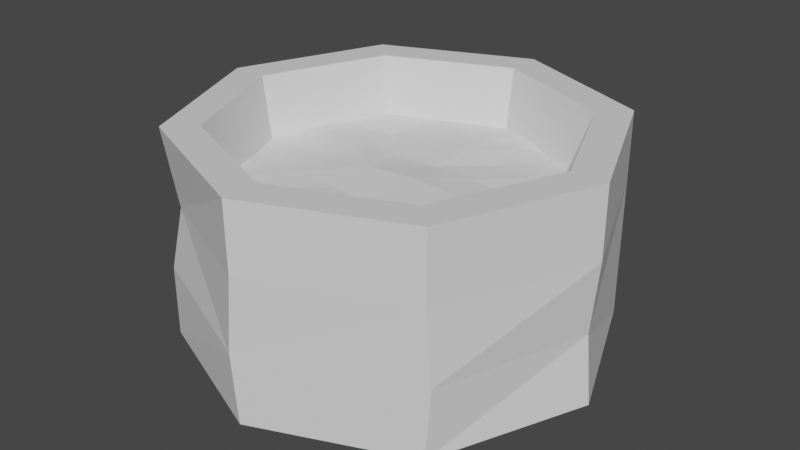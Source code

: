 # Source: WELL.blend  (saved by Blender 2.82.7; exported with 4.5.12 LTS)
import bpy
from mathutils import Matrix  # noqa: F401  (used for matrix-valued properties, if any)

bpy.ops.wm.read_factory_settings(use_empty=True)
scene = bpy.context.scene
scene.name = 'Scene'

# ---- collections
col_collection = bpy.data.collections.new('Collection'); scene.collection.children.link(col_collection)

# ---- materials (node trees are filled in below, after node groups)
mat_rock = bpy.data.materials.new('rock')
mat_rock.use_transparent_shadow = False
mat_water = bpy.data.materials.new('Water')
mat_water.use_transparent_shadow = False

# ---- material node trees
mat_rock.use_nodes = True; mat_rock.node_tree.nodes.clear()
_N = mat_rock.node_tree.nodes; _L = mat_rock.node_tree.links
n0 = _N.new('ShaderNodeOutputMaterial'); n0.name = 'Material Output'; n0.location = (300, 300)
n1 = _N.new('ShaderNodeBsdfPrincipled'); n1.name = 'Principled BSDF'; n1.location = (10, 300)
n1.distribution = 'GGX'
n1.subsurface_method = 'BURLEY'
n1.inputs[3].default_value = 1.45
n1.inputs[27].default_value = (0.0, 0.0, 0.0, 1.0)
n1.inputs[28].default_value = 1.0
_L.new(n1.outputs[0], n0.inputs[0])
n0.is_active_output = True
mat_water.use_nodes = True; mat_water.node_tree.nodes.clear()
_N = mat_water.node_tree.nodes; _L = mat_water.node_tree.links
n0 = _N.new('ShaderNodeOutputMaterial'); n0.name = 'Material Output'; n0.location = (300, 300)
n1 = _N.new('ShaderNodeBsdfPrincipled'); n1.name = 'Principled BSDF'; n1.location = (10, 300)
n1.distribution = 'GGX'
n1.subsurface_method = 'BURLEY'
n1.inputs[3].default_value = 1.45
n1.inputs[27].default_value = (0.0, 0.0, 0.0, 1.0)
n1.inputs[28].default_value = 1.0
_L.new(n1.outputs[0], n0.inputs[0])
n0.is_active_output = True

# ---- world
world_world = bpy.data.worlds.new('World'); scene.world = world_world
world_world.use_nodes = True; world_world.node_tree.nodes.clear()
_N = world_world.node_tree.nodes; _L = world_world.node_tree.links
n0 = _N.new('ShaderNodeOutputWorld'); n0.name = 'World Output'; n0.location = (300, 300)
n1 = _N.new('ShaderNodeBackground'); n1.name = 'Background'; n1.location = (10, 300)
n1.inputs[0].default_value = (0.05088, 0.05088, 0.05088, 1.0)
_L.new(n1.outputs[0], n0.inputs[0])
n0.is_active_output = True
world_world.color = (0.05088, 0.05088, 0.05088)
world_world.use_sun_shadow = False
world_world.sun_shadow_jitter_overblur = 0.0

# ---- meshes
me_cylinder = bpy.data.meshes.new('Cylinder')
me_cylinder.from_pydata([(0.0, 1.0, 0.8805), (0.7071, 0.7071, 0.8805), (1.0, -4.371e-08, 0.8805), (0.7071, -0.7071, 0.8805), (-8.742e-08, -1.0, 0.8805), (-0.7071, -0.7071, 0.8805), (-1.0, 1.192e-08, 0.8805), (-0.7071, 0.7071, 0.8805), (0.5875, 0.5875, 0.8805), (-1.26e-09, 0.8309, 0.8805), (0.8309, -3.506e-08, 0.8805), (0.5875, -0.5875, 0.8805), (-7.39e-08, -0.8309, 0.8805), (-0.5875, -0.5875, 0.8805), (-0.8309, 1.117e-08, 0.8805), (-0.5875, 0.5875, 0.8805), (0.5032, 0.5032, 0.02257), (-7.495e-09, 0.7117, 0.02257), (0.7117, -3.003e-08, 0.02257), (0.5032, -0.5032, 0.02257), (-6.971e-08, -0.7117, 0.02257), (-0.5032, -0.5032, 0.02257), (-0.7117, 9.566e-09, 0.02257), (-0.5032, 0.5032, 0.02257), (0.0, 1.0, -0.1195), (0.004621, 0.9257, 0.1981), (0.0, 1.0, 0.5472), (0.7071, 0.7071, 0.5472), (0.7071, 0.7071, 0.2139), (0.7071, 0.7071, -0.1195), (1.0, -4.371e-08, 0.5472), (0.9609, 0.01567, 0.1991), (1.0, -4.371e-08, -0.1195), (0.7071, -0.7071, 0.5472), (0.7283, -0.6983, 0.2139), (0.7071, -0.7071, -0.1195), (0.006846, -1.003, 0.5601), (-0.02117, -1.009, 0.2139), (-8.742e-08, -1.0, -0.1195), (-0.6579, -0.6736, 0.5104), (-0.7071, -0.7071, 0.2139), (-0.7071, -0.7071, -0.1195), (-1.0, 1.192e-08, 0.5472), (-0.9492, 0.01567, 0.1991), (-1.0, 1.192e-08, -0.1195), (-0.7071, 0.7071, 0.5472), (-0.7071, 0.7071, 0.2139), (-0.7071, 0.7071, -0.1195)], [], [(0, 27, 26), (1, 30, 27), (2, 33, 30), (3, 36, 33), (4, 39, 36), (5, 42, 39), (3, 12, 4), (6, 45, 42), (7, 26, 45), (10, 19, 11), (6, 15, 7), (1, 10, 2), (4, 13, 5), (7, 9, 0), (1, 9, 8), (2, 11, 3), (5, 14, 6), (18, 17, 22), (9, 16, 8), (15, 17, 9), (13, 22, 14), (11, 20, 12), (8, 18, 10), (14, 23, 15), (12, 21, 13), (47, 25, 24), (45, 25, 46), (43, 47, 44), (43, 45, 46), (41, 43, 44), (39, 43, 40), (37, 41, 38), (37, 39, 40), (34, 38, 35), (33, 37, 34), (31, 35, 32), (30, 34, 31), (29, 31, 32), (27, 31, 28), (25, 29, 24), (25, 27, 28), (0, 1, 27), (1, 2, 30), (2, 3, 33), (3, 4, 36), (4, 5, 39), (5, 6, 42), (3, 11, 12), (6, 7, 45), (7, 0, 26), (10, 18, 19), (6, 14, 15), (1, 8, 10), (4, 12, 13), (7, 15, 9), (1, 0, 9), (2, 10, 11), (5, 13, 14), (18, 16, 17), (17, 23, 22), (22, 21, 18), (21, 20, 18), (20, 19, 18), (9, 17, 16), (15, 23, 17), (13, 21, 22), (11, 19, 20), (8, 16, 18), (14, 22, 23), (12, 20, 21), (47, 46, 25), (45, 26, 25), (43, 46, 47), (43, 42, 45), (41, 40, 43), (39, 42, 43), (37, 40, 41), (37, 36, 39), (34, 37, 38), (33, 36, 37), (31, 34, 35), (30, 33, 34), (29, 28, 31), (27, 30, 31), (25, 28, 29), (25, 26, 27)])
_uv = me_cylinder.uv_layers.new(name='UVMap')
_uv.uv.foreach_set('vector', [1.0, 1.0, 0.875, 0.9167, 1.0, 0.9167, 0.875, 1.0, 0.75, 0.9167, 0.875, 0.9167, 0.75, 1.0, 0.625, 0.9167, 0.75, 0.9167, 0.625, 1.0, 0.5, 0.9167, 0.625, 0.9167, 0.5, 1.0, 0.375, 0.9167, 0.5, 0.9167, 0.375, 1.0, 0.25, 0.9167, 0.375, 0.9167, 0.625, 1.0, 0.5, 1.0, 0.5, 1.0, 0.25, 1.0, 0.125, 0.9167, 0.25, 0.9167, 0.125, 1.0, 0.0, 0.9167, 0.125, 0.9167, 0.75, 1.0, 0.625, 1.0, 0.625, 1.0, 0.25, 1.0, 0.125, 1.0, 0.125, 1.0, 0.875, 1.0, 0.75, 1.0, 0.75, 1.0, 0.5, 1.0, 0.375, 1.0, 0.375, 1.0, 0.125, 1.0, 0.0, 1.0, 0.0, 1.0, 0.875, 1.0, 1.0, 1.0, 0.875, 1.0, 0.75, 1.0, 0.625, 1.0, 0.625, 1.0, 0.375, 1.0, 0.25, 1.0, 0.25, 1.0, 0.49, 0.25, 0.25, 0.49, 0.01, 0.25, 1.0, 1.0, 0.875, 1.0, 0.875, 1.0, 0.125, 1.0, 0.0, 1.0, 0.0, 1.0, 0.375, 1.0, 0.25, 1.0, 0.25, 1.0, 0.625, 1.0, 0.5, 1.0, 0.5, 1.0, 0.875, 1.0, 0.75, 1.0, 0.75, 1.0, 0.25, 1.0, 0.125, 1.0, 0.125, 1.0, 0.5, 1.0, 0.375, 1.0, 0.375, 1.0, 0.125, 0.75, 0.0, 0.8333, 0.0, 0.75, 0.125, 0.9167, 0.0, 0.8333, 0.125, 0.8333, 0.25, 0.8333, 0.125, 0.75, 0.25, 0.75, 0.25, 0.8333, 0.125, 0.9167, 0.125, 0.8333, 0.375, 0.75, 0.25, 0.8333, 0.25, 0.75, 0.375, 0.9167, 0.25, 0.8333, 0.375, 0.8333, 0.5, 0.8333, 0.375, 0.75, 0.5, 0.75, 0.5, 0.8333, 0.375, 0.9167, 0.375, 0.8333, 0.625, 0.8333, 0.5, 0.75, 0.625, 0.75, 0.625, 0.9167, 0.5, 0.8333, 0.625, 0.8333, 0.75, 0.8333, 0.625, 0.75, 0.75, 0.75, 0.75, 0.9167, 0.625, 0.8333, 0.75, 0.8333, 0.875, 0.75, 0.75, 0.8333, 0.75, 0.75, 0.875, 0.9167, 0.75, 0.8333, 0.875, 0.8333, 1.0, 0.8333, 0.875, 0.75, 1.0, 0.75, 1.0, 0.8333, 0.875, 0.9167, 0.875, 0.8333, 1.0, 1.0, 0.875, 1.0, 0.875, 0.9167, 0.875, 1.0, 0.75, 1.0, 0.75, 0.9167, 0.75, 1.0, 0.625, 1.0, 0.625, 0.9167, 0.625, 1.0, 0.5, 1.0, 0.5, 0.9167, 0.5, 1.0, 0.375, 1.0, 0.375, 0.9167, 0.375, 1.0, 0.25, 1.0, 0.25, 0.9167, 0.625, 1.0, 0.625, 1.0, 0.5, 1.0, 0.25, 1.0, 0.125, 1.0, 0.125, 0.9167, 0.125, 1.0, 0.0, 1.0, 0.0, 0.9167, 0.75, 1.0, 0.75, 1.0, 0.625, 1.0, 0.25, 1.0, 0.25, 1.0, 0.125, 1.0, 0.875, 1.0, 0.875, 1.0, 0.75, 1.0, 0.5, 1.0, 0.5, 1.0, 0.375, 1.0, 0.125, 1.0, 0.125, 1.0, 0.0, 1.0, 0.875, 1.0, 1.0, 1.0, 1.0, 1.0, 0.75, 1.0, 0.75, 1.0, 0.625, 1.0, 0.375, 1.0, 0.375, 1.0, 0.25, 1.0, 0.49, 0.25, 0.4197, 0.4197, 0.25, 0.49, 0.25, 0.49, 0.08029, 0.4197, 0.01, 0.25, 0.01, 0.25, 0.08029, 0.08029, 0.49, 0.25, 0.08029, 0.08029, 0.25, 0.01, 0.49, 0.25, 0.25, 0.01, 0.4197, 0.08029, 0.49, 0.25, 1.0, 1.0, 1.0, 1.0, 0.875, 1.0, 0.125, 1.0, 0.125, 1.0, 0.0, 1.0, 0.375, 1.0, 0.375, 1.0, 0.25, 1.0, 0.625, 1.0, 0.625, 1.0, 0.5, 1.0, 0.875, 1.0, 0.875, 1.0, 0.75, 1.0, 0.25, 1.0, 0.25, 1.0, 0.125, 1.0, 0.5, 1.0, 0.5, 1.0, 0.375, 1.0, 0.125, 0.75, 0.125, 0.8333, 0.0, 0.8333, 0.125, 0.9167, 0.0, 0.9167, 0.0, 0.8333, 0.25, 0.8333, 0.125, 0.8333, 0.125, 0.75, 0.25, 0.8333, 0.25, 0.9167, 0.125, 0.9167, 0.375, 0.75, 0.375, 0.8333, 0.25, 0.8333, 0.375, 0.9167, 0.25, 0.9167, 0.25, 0.8333, 0.5, 0.8333, 0.375, 0.8333, 0.375, 0.75, 0.5, 0.8333, 0.5, 0.9167, 0.375, 0.9167, 0.625, 0.8333, 0.5, 0.8333, 0.5, 0.75, 0.625, 0.9167, 0.5, 0.9167, 0.5, 0.8333, 0.75, 0.8333, 0.625, 0.8333, 0.625, 0.75, 0.75, 0.9167, 0.625, 0.9167, 0.625, 0.8333, 0.875, 0.75, 0.875, 0.8333, 0.75, 0.8333, 0.875, 0.9167, 0.75, 0.9167, 0.75, 0.8333, 1.0, 0.8333, 0.875, 0.8333, 0.875, 0.75, 1.0, 0.8333, 1.0, 0.9167, 0.875, 0.9167])
me_cylinder.materials.append(mat_rock)
me_cylinder.use_remesh_fix_poles = True
me_cylinder.use_remesh_preserve_attributes = False
me_cylinder.use_mirror_vertex_groups = False
me_cylinder.update()
me_plane = bpy.data.meshes.new('Plane')
me_plane.from_pydata([(-1.064, -1.089, 0.02633), (1.11, -1.089, 0.022), (-1.074, 1.09, 0.01568), (1.114, 1.089, 0.02666), (-1.46, 0.001261, 0.01032), (1.557, 0.0004119, 0.02088), (-0.0005709, -1.626, 0.0001298), (0.005575, 1.422, 0.006476), (0.07774, -0.004418, 0.081), (-1.376, -0.27, -0.001373), (-1.253, -0.5446, 0.02728), (-1.181, -0.8149, 0.003362), (0.2834, -1.492, 0.01224), (0.5724, -1.359, 0.02952), (0.8427, -1.224, 0.02756), (1.429, 0.274, 0.00367), (1.326, 0.5455, 0.01374), (1.199, 0.819, -0.001773), (-0.2591, 1.339, 0.01425), (-0.5311, 1.256, 0.01452), (-0.8012, 1.173, 0.01679), (-1.161, 0.8169, 0.02389), (-1.248, 0.544, 0.0324), (-1.356, 0.2728, 0.01893), (1.214, -0.8158, 0.01383), (1.318, -0.5428, 0.005408), (1.435, -0.271, 0.01062), (-0.319, -0.001969, 0.05051), (-0.7159, 0.0004941, 0.01986), (-1.102, 0.002098, -0.0001057), (-0.7903, -1.224, 0.02802), (-0.5467, -1.356, -0.00152), (-0.267, -1.491, 0.006129), (0.8454, 1.172, 0.03031), (0.546, 1.257, 0.002292), (0.3012, 1.337, 0.03061), (1.173, 0.0004076, 0.02094), (0.8068, -0.001109, 0.03981), (0.4475, -0.003195, 0.06577), (0.03666, -1.222, 0.03858), (0.02173, -0.8136, 0.02316), (0.004467, -0.4052, 0.005332), (0.02568, 0.355, 0.02724), (0.05119, 0.708, 0.05358), (0.03672, 1.064, 0.03863), (-0.9929, 0.2919, 0.03947), (-0.9373, 0.5861, 0.02333), (-0.8629, 0.8788, 0.02656), (-0.6456, 0.3123, 0.04341), (-0.6332, 0.6289, 0.007138), (-0.57, 0.9413, 0.02337), (-0.3339, 0.3356, 0.01058), (-0.2724, 0.6669, 0.0496), (-0.2577, 1.002, 0.04024), (-0.8596, -0.9181, 0.02999), (-0.9409, -0.6113, 0.01958), (-1.027, -0.3042, 0.004643), (-0.5791, -1.018, 0.01396), (-0.6245, -0.6784, 0.01613), (-0.6645, -0.3394, 0.02391), (-0.2807, -1.119, 0.01651), (-0.2787, -0.7479, 0.04309), (-0.3282, -0.3725, 0.01649), (0.3331, -1.12, 0.03456), (0.3466, -0.746, 0.01954), (0.4034, -0.3751, 0.04921), (0.6053, -1.017, 0.005547), (0.6717, -0.6784, 0.01622), (0.764, -0.3418, 0.05359), (0.9061, -0.9161, 0.006104), (1.005, -0.6115, 0.02158), (1.07, -0.3039, 0.001252), (0.3891, 0.3337, 0.03445), (0.3395, 0.6699, 0.01226), (0.3255, 1.003, 0.02669), (0.7258, 0.3146, 0.01408), (0.6795, 0.6275, 0.02426), (0.6159, 0.9418, 0.01653), (1.074, 0.2946, 0.005748), (1.006, 0.5863, 0.02193), (0.9168, 0.8796, 0.01716)], [], [(80, 3, 33), (26, 36, 71), (41, 27, 62), (44, 18, 53), (47, 2, 21), (50, 20, 47), (53, 19, 50), (29, 23, 4), (45, 22, 23), (46, 21, 22), (28, 45, 29), (48, 46, 45), (49, 47, 46), (27, 48, 28), (51, 49, 48), (52, 50, 49), (27, 42, 51), (42, 52, 51), (43, 53, 52), (9, 29, 4), (56, 28, 29), (59, 27, 28), (0, 54, 11), (11, 55, 10), (10, 56, 9), (30, 57, 54), (54, 58, 55), (55, 59, 56), (31, 60, 57), (57, 61, 58), (58, 62, 59), (32, 39, 60), (60, 40, 61), (61, 41, 62), (65, 8, 41), (68, 38, 65), (71, 37, 68), (12, 39, 6), (63, 40, 39), (64, 41, 40), (13, 63, 12), (66, 64, 63), (67, 65, 64), (14, 66, 13), (69, 67, 66), (70, 68, 67), (1, 69, 14), (24, 70, 69), (25, 71, 70), (44, 35, 7), (74, 34, 35), (77, 33, 34), (8, 72, 42), (42, 73, 43), (43, 74, 44), (38, 75, 72), (72, 76, 73), (73, 77, 74), (37, 78, 75), (75, 79, 76), (76, 80, 77), (36, 15, 78), (78, 16, 79), (79, 17, 80), (80, 17, 3), (26, 5, 36), (41, 8, 27), (44, 7, 18), (47, 20, 2), (50, 19, 20), (53, 18, 19), (29, 45, 23), (45, 46, 22), (46, 47, 21), (28, 48, 45), (48, 49, 46), (49, 50, 47), (27, 51, 48), (51, 52, 49), (52, 53, 50), (27, 8, 42), (42, 43, 52), (43, 44, 53), (9, 56, 29), (56, 59, 28), (59, 62, 27), (0, 30, 54), (11, 54, 55), (10, 55, 56), (30, 31, 57), (54, 57, 58), (55, 58, 59), (31, 32, 60), (57, 60, 61), (58, 61, 62), (32, 6, 39), (60, 39, 40), (61, 40, 41), (65, 38, 8), (68, 37, 38), (71, 36, 37), (12, 63, 39), (63, 64, 40), (64, 65, 41), (13, 66, 63), (66, 67, 64), (67, 68, 65), (14, 69, 66), (69, 70, 67), (70, 71, 68), (1, 24, 69), (24, 25, 70), (25, 26, 71), (44, 74, 35), (74, 77, 34), (77, 80, 33), (8, 38, 72), (42, 72, 73), (43, 73, 74), (38, 37, 75), (72, 75, 76), (73, 76, 77), (37, 36, 78), (75, 78, 79), (76, 79, 80), (36, 5, 15), (78, 15, 16), (79, 16, 17)])
_uv = me_plane.uv_layers.new(name='UVMap')
_uv.uv.foreach_set('vector', [0.875, 0.875, 1.0, 1.0, 0.875, 1.0, 1.0, 0.375, 0.875, 0.5, 0.875, 0.375, 0.5, 0.375, 0.375, 0.5, 0.375, 0.375, 0.5, 0.875, 0.375, 1.0, 0.375, 0.875, 0.125, 0.875, 0.0, 1.0, 0.0, 0.875, 0.25, 0.875, 0.125, 1.0, 0.125, 0.875, 0.375, 0.875, 0.25, 1.0, 0.25, 0.875, 0.125, 0.5, 0.0, 0.625, 0.0, 0.5, 0.125, 0.625, 0.0, 0.75, 0.0, 0.625, 0.125, 0.75, 0.0, 0.875, 0.0, 0.75, 0.25, 0.5, 0.125, 0.625, 0.125, 0.5, 0.25, 0.625, 0.125, 0.75, 0.125, 0.625, 0.25, 0.75, 0.125, 0.875, 0.125, 0.75, 0.375, 0.5, 0.25, 0.625, 0.25, 0.5, 0.375, 0.625, 0.25, 0.75, 0.25, 0.625, 0.375, 0.75, 0.25, 0.875, 0.25, 0.75, 0.375, 0.5, 0.5, 0.625, 0.375, 0.625, 0.5, 0.625, 0.375, 0.75, 0.375, 0.625, 0.5, 0.75, 0.375, 0.875, 0.375, 0.75, 0.0, 0.375, 0.125, 0.5, 0.0, 0.5, 0.125, 0.375, 0.25, 0.5, 0.125, 0.5, 0.25, 0.375, 0.375, 0.5, 0.25, 0.5, 0.0, 0.0, 0.125, 0.125, 0.0, 0.125, 0.0, 0.125, 0.125, 0.25, 0.0, 0.25, 0.0, 0.25, 0.125, 0.375, 0.0, 0.375, 0.125, 0.0, 0.25, 0.125, 0.125, 0.125, 0.125, 0.125, 0.25, 0.25, 0.125, 0.25, 0.125, 0.25, 0.25, 0.375, 0.125, 0.375, 0.25, 0.0, 0.375, 0.125, 0.25, 0.125, 0.25, 0.125, 0.375, 0.25, 0.25, 0.25, 0.25, 0.25, 0.375, 0.375, 0.25, 0.375, 0.375, 0.0, 0.5, 0.125, 0.375, 0.125, 0.375, 0.125, 0.5, 0.25, 0.375, 0.25, 0.375, 0.25, 0.5, 0.375, 0.375, 0.375, 0.625, 0.375, 0.5, 0.5, 0.5, 0.375, 0.75, 0.375, 0.625, 0.5, 0.625, 0.375, 0.875, 0.375, 0.75, 0.5, 0.75, 0.375, 0.625, 0.0, 0.5, 0.125, 0.5, 0.0, 0.625, 0.125, 0.5, 0.25, 0.5, 0.125, 0.625, 0.25, 0.5, 0.375, 0.5, 0.25, 0.75, 0.0, 0.625, 0.125, 0.625, 0.0, 0.75, 0.125, 0.625, 0.25, 0.625, 0.125, 0.75, 0.25, 0.625, 0.375, 0.625, 0.25, 0.875, 0.0, 0.75, 0.125, 0.75, 0.0, 0.875, 0.125, 0.75, 0.25, 0.75, 0.125, 0.875, 0.25, 0.75, 0.375, 0.75, 0.25, 1.0, 0.0, 0.875, 0.125, 0.875, 0.0, 1.0, 0.125, 0.875, 0.25, 0.875, 0.125, 1.0, 0.25, 0.875, 0.375, 0.875, 0.25, 0.5, 0.875, 0.625, 1.0, 0.5, 1.0, 0.625, 0.875, 0.75, 1.0, 0.625, 1.0, 0.75, 0.875, 0.875, 1.0, 0.75, 1.0, 0.5, 0.5, 0.625, 0.625, 0.5, 0.625, 0.5, 0.625, 0.625, 0.75, 0.5, 0.75, 0.5, 0.75, 0.625, 0.875, 0.5, 0.875, 0.625, 0.5, 0.75, 0.625, 0.625, 0.625, 0.625, 0.625, 0.75, 0.75, 0.625, 0.75, 0.625, 0.75, 0.75, 0.875, 0.625, 0.875, 0.75, 0.5, 0.875, 0.625, 0.75, 0.625, 0.75, 0.625, 0.875, 0.75, 0.75, 0.75, 0.75, 0.75, 0.875, 0.875, 0.75, 0.875, 0.875, 0.5, 1.0, 0.625, 0.875, 0.625, 0.875, 0.625, 1.0, 0.75, 0.875, 0.75, 0.875, 0.75, 1.0, 0.875, 0.875, 0.875, 0.875, 0.875, 1.0, 0.875, 1.0, 1.0, 1.0, 0.375, 1.0, 0.5, 0.875, 0.5, 0.5, 0.375, 0.5, 0.5, 0.375, 0.5, 0.5, 0.875, 0.5, 1.0, 0.375, 1.0, 0.125, 0.875, 0.125, 1.0, 0.0, 1.0, 0.25, 0.875, 0.25, 1.0, 0.125, 1.0, 0.375, 0.875, 0.375, 1.0, 0.25, 1.0, 0.125, 0.5, 0.125, 0.625, 0.0, 0.625, 0.125, 0.625, 0.125, 0.75, 0.0, 0.75, 0.125, 0.75, 0.125, 0.875, 0.0, 0.875, 0.25, 0.5, 0.25, 0.625, 0.125, 0.625, 0.25, 0.625, 0.25, 0.75, 0.125, 0.75, 0.25, 0.75, 0.25, 0.875, 0.125, 0.875, 0.375, 0.5, 0.375, 0.625, 0.25, 0.625, 0.375, 0.625, 0.375, 0.75, 0.25, 0.75, 0.375, 0.75, 0.375, 0.875, 0.25, 0.875, 0.375, 0.5, 0.5, 0.5, 0.5, 0.625, 0.5, 0.625, 0.5, 0.75, 0.375, 0.75, 0.5, 0.75, 0.5, 0.875, 0.375, 0.875, 0.0, 0.375, 0.125, 0.375, 0.125, 0.5, 0.125, 0.375, 0.25, 0.375, 0.25, 0.5, 0.25, 0.375, 0.375, 0.375, 0.375, 0.5, 0.0, 0.0, 0.125, 0.0, 0.125, 0.125, 0.0, 0.125, 0.125, 0.125, 0.125, 0.25, 0.0, 0.25, 0.125, 0.25, 0.125, 0.375, 0.125, 0.0, 0.25, 0.0, 0.25, 0.125, 0.125, 0.125, 0.25, 0.125, 0.25, 0.25, 0.125, 0.25, 0.25, 0.25, 0.25, 0.375, 0.25, 0.0, 0.375, 0.0, 0.375, 0.125, 0.25, 0.125, 0.375, 0.125, 0.375, 0.25, 0.25, 0.25, 0.375, 0.25, 0.375, 0.375, 0.375, 0.0, 0.5, 0.0, 0.5, 0.125, 0.375, 0.125, 0.5, 0.125, 0.5, 0.25, 0.375, 0.25, 0.5, 0.25, 0.5, 0.375, 0.625, 0.375, 0.625, 0.5, 0.5, 0.5, 0.75, 0.375, 0.75, 0.5, 0.625, 0.5, 0.875, 0.375, 0.875, 0.5, 0.75, 0.5, 0.625, 0.0, 0.625, 0.125, 0.5, 0.125, 0.625, 0.125, 0.625, 0.25, 0.5, 0.25, 0.625, 0.25, 0.625, 0.375, 0.5, 0.375, 0.75, 0.0, 0.75, 0.125, 0.625, 0.125, 0.75, 0.125, 0.75, 0.25, 0.625, 0.25, 0.75, 0.25, 0.75, 0.375, 0.625, 0.375, 0.875, 0.0, 0.875, 0.125, 0.75, 0.125, 0.875, 0.125, 0.875, 0.25, 0.75, 0.25, 0.875, 0.25, 0.875, 0.375, 0.75, 0.375, 1.0, 0.0, 1.0, 0.125, 0.875, 0.125, 1.0, 0.125, 1.0, 0.25, 0.875, 0.25, 1.0, 0.25, 1.0, 0.375, 0.875, 0.375, 0.5, 0.875, 0.625, 0.875, 0.625, 1.0, 0.625, 0.875, 0.75, 0.875, 0.75, 1.0, 0.75, 0.875, 0.875, 0.875, 0.875, 1.0, 0.5, 0.5, 0.625, 0.5, 0.625, 0.625, 0.5, 0.625, 0.625, 0.625, 0.625, 0.75, 0.5, 0.75, 0.625, 0.75, 0.625, 0.875, 0.625, 0.5, 0.75, 0.5, 0.75, 0.625, 0.625, 0.625, 0.75, 0.625, 0.75, 0.75, 0.625, 0.75, 0.75, 0.75, 0.75, 0.875, 0.75, 0.5, 0.875, 0.5, 0.875, 0.625, 0.75, 0.625, 0.875, 0.625, 0.875, 0.75, 0.75, 0.75, 0.875, 0.75, 0.875, 0.875, 0.875, 0.5, 1.0, 0.5, 1.0, 0.625, 0.875, 0.625, 1.0, 0.625, 1.0, 0.75, 0.875, 0.75, 1.0, 0.75, 1.0, 0.875])
me_plane.materials.append(mat_water)
me_plane.use_remesh_fix_poles = True
me_plane.use_remesh_preserve_attributes = False
me_plane.use_mirror_vertex_groups = False
me_plane.update()

# ---- objects
ob_cylinder = bpy.data.objects.new('Cylinder', me_cylinder)
ob_plane = bpy.data.objects.new('Plane', me_plane)

# ---- transforms, parenting, visibility, modifiers, constraints
ob_cylinder.location = (0.0, 0.0, 0.0006906)
ob_cylinder.scale = (2.992, 2.992, 2.992)
ob_cylinder.lineart.crease_threshold = 0.0
ob_plane.location = (0.0, 0.0, 1.73)
ob_plane.scale = (1.792, 1.792, 1.792)
ob_plane.lineart.crease_threshold = 0.0

# ---- collection membership
col_collection.objects.link(ob_cylinder)
col_collection.objects.link(ob_plane)

# ---- scene / render settings (as saved in the file)
scene.frame_start = 1; scene.frame_end = 250; scene.frame_set(1)
scene.render.engine = 'BLENDER_EEVEE_NEXT'
scene.cycles.use_denoising = False
scene.cycles.samples = 128
scene.cycles.sampling_pattern = 'TABULATED_SOBOL'
scene.cycles.use_adaptive_sampling = False
scene.cycles.use_light_tree = False
scene.view_settings.view_transform = 'Filmic'
bpy.context.view_layer.update()

# ---- added for rendering (the .blend has no active camera and no usable light): camera, sun
cam_auto = bpy.data.cameras.new('AutoCamera')
cam_auto.lens = 50.0
cam_auto.sensor_width = 36.0
cam_auto.clip_end = 1000.0
ob_auto_camera = bpy.data.objects.new('AutoCamera', cam_auto)
scene.collection.objects.link(ob_auto_camera)
ob_auto_camera.location = (8.32092, -9.99823, 7.796)
ob_auto_camera.rotation_euler = (1.09748, -7.21219e-08, 0.694738)
scene.camera = ob_auto_camera
light_auto_sun = bpy.data.lights.new('AutoSun', 'SUN')
light_auto_sun.energy = 3.0
light_auto_sun.angle = 0.0523599
ob_auto_sun = bpy.data.objects.new('AutoSun', light_auto_sun)
scene.collection.objects.link(ob_auto_sun)
ob_auto_sun.rotation_euler = (0.872665, 0.174533, 0.523599)
bpy.context.view_layer.update()
